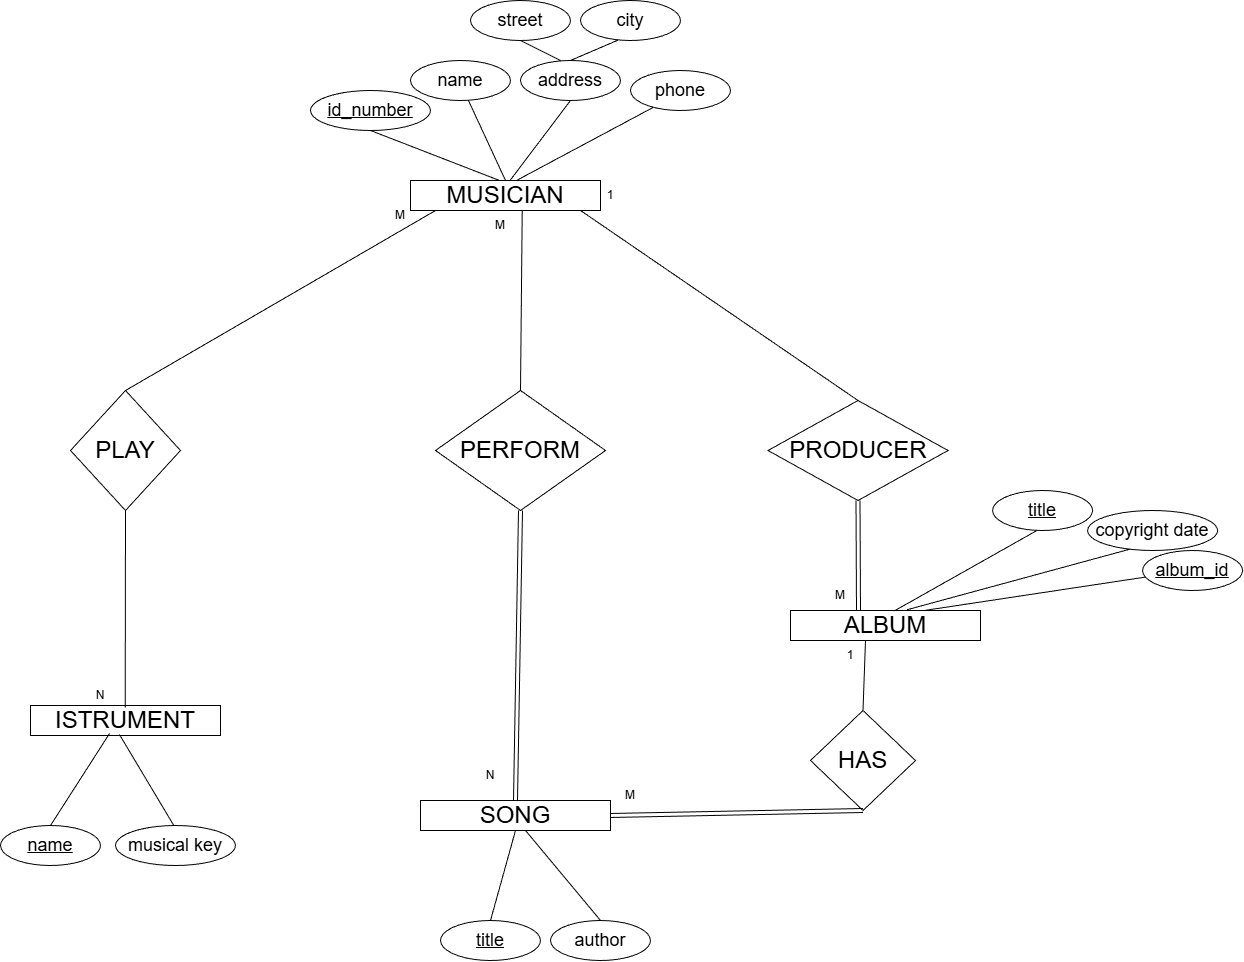

The diagram above was exported from draw.io. Its source (the exported page's mxGraphModel, read from the mxfile embedded in the PNG):
<mxGraphModel dx="3157" dy="1254" grid="1" gridSize="10" guides="1" tooltips="1" connect="1" arrows="1" fold="1" page="1" pageScale="1" pageWidth="850" pageHeight="1100" math="0" shadow="0">
  <root>
    <mxCell id="0" />
    <mxCell id="1" parent="0" />
    <mxCell id="k_KKu2t6MSzQm5oXvWRw-1" parent="1" style="rounded=0;whiteSpace=wrap;html=1;" value="&lt;span style=&quot;font-size: 24px;&quot;&gt;MUSICIAN&lt;/span&gt;" vertex="1">
      <mxGeometry height="30" width="190" x="720" y="270" as="geometry" />
    </mxCell>
    <mxCell id="k_KKu2t6MSzQm5oXvWRw-3" parent="1" style="rounded=0;whiteSpace=wrap;html=1;" value="&lt;span style=&quot;font-size: 24px;&quot;&gt;ISTRUMENT&lt;/span&gt;" vertex="1">
      <mxGeometry height="30" width="190" x="340" y="795" as="geometry" />
    </mxCell>
    <mxCell id="k_KKu2t6MSzQm5oXvWRw-4" parent="1" style="rounded=0;whiteSpace=wrap;html=1;" value="&lt;span style=&quot;font-size: 24px;&quot;&gt;ALBUM&lt;/span&gt;" vertex="1">
      <mxGeometry height="30" width="190" x="1100" y="700" as="geometry" />
    </mxCell>
    <mxCell id="k_KKu2t6MSzQm5oXvWRw-5" parent="1" style="rounded=0;whiteSpace=wrap;html=1;" value="&lt;span style=&quot;font-size: 24px;&quot;&gt;SONG&lt;/span&gt;" vertex="1">
      <mxGeometry height="30" width="190" x="730" y="890" as="geometry" />
    </mxCell>
    <mxCell id="k_KKu2t6MSzQm5oXvWRw-17" parent="1" style="shape=rhombus;perimeter=rhombusPerimeter;whiteSpace=wrap;html=1;align=center;" value="&lt;span style=&quot;font-size: 24px;&quot;&gt;PERFORM&lt;/span&gt;" vertex="1">
      <mxGeometry height="120" width="170" x="745" y="480" as="geometry" />
    </mxCell>
    <mxCell id="k_KKu2t6MSzQm5oXvWRw-18" parent="1" style="shape=rhombus;perimeter=rhombusPerimeter;whiteSpace=wrap;html=1;align=center;" value="&lt;span style=&quot;font-size: 24px;&quot;&gt;PLAY&lt;/span&gt;" vertex="1">
      <mxGeometry height="120" width="110" x="380" y="480" as="geometry" />
    </mxCell>
    <mxCell id="k_KKu2t6MSzQm5oXvWRw-20" parent="1" style="shape=rhombus;perimeter=rhombusPerimeter;whiteSpace=wrap;html=1;align=center;" value="&lt;span style=&quot;font-size: 24px;&quot;&gt;PRODUCER&lt;/span&gt;" vertex="1">
      <mxGeometry height="100" width="180" x="1077.5" y="490" as="geometry" />
    </mxCell>
    <mxCell id="k_KKu2t6MSzQm5oXvWRw-23" parent="1" style="shape=rhombus;perimeter=rhombusPerimeter;whiteSpace=wrap;html=1;align=center;" value="&lt;span style=&quot;font-size: 24px;&quot;&gt;HAS&lt;/span&gt;" vertex="1">
      <mxGeometry height="100" width="105" x="1120" y="800" as="geometry" />
    </mxCell>
    <mxCell id="k_KKu2t6MSzQm5oXvWRw-27" edge="1" parent="1" source="k_KKu2t6MSzQm5oXvWRw-5" style="shape=link;html=1;rounded=0;exitX=1;exitY=0.5;exitDx=0;exitDy=0;entryX=0.5;entryY=1;entryDx=0;entryDy=0;" target="k_KKu2t6MSzQm5oXvWRw-23" value="">
      <mxGeometry relative="1" as="geometry">
        <mxPoint x="882" y="850" as="sourcePoint" />
        <mxPoint x="1170" y="910" as="targetPoint" />
      </mxGeometry>
    </mxCell>
    <mxCell id="k_KKu2t6MSzQm5oXvWRw-29" edge="1" parent="1" source="k_KKu2t6MSzQm5oXvWRw-5" style="shape=link;html=1;rounded=0;exitX=0.5;exitY=0;exitDx=0;exitDy=0;entryX=0.5;entryY=1;entryDx=0;entryDy=0;" target="k_KKu2t6MSzQm5oXvWRw-17" value="">
      <mxGeometry relative="1" as="geometry">
        <mxPoint x="700" y="690" as="sourcePoint" />
        <mxPoint x="745" y="540" as="targetPoint" />
      </mxGeometry>
    </mxCell>
    <mxCell id="k_KKu2t6MSzQm5oXvWRw-32" edge="1" parent="1" style="endArrow=none;html=1;rounded=0;entryX=0.5;entryY=0;entryDx=0;entryDy=0;exitX=1;exitY=0;exitDx=0;exitDy=0;" target="k_KKu2t6MSzQm5oXvWRw-20" value="">
      <mxGeometry height="50" relative="1" width="50" as="geometry">
        <mxPoint x="890" y="299.9999999999999" as="sourcePoint" />
        <mxPoint x="690" y="340" as="targetPoint" />
      </mxGeometry>
    </mxCell>
    <mxCell id="k_KKu2t6MSzQm5oXvWRw-34" parent="1" style="ellipse;whiteSpace=wrap;html=1;align=center;fontStyle=0;" value="&lt;span style=&quot;font-size: 18px;&quot;&gt;name&lt;/span&gt;" vertex="1">
      <mxGeometry height="40" width="100" x="720" y="150" as="geometry" />
    </mxCell>
    <mxCell id="k_KKu2t6MSzQm5oXvWRw-35" parent="1" style="ellipse;whiteSpace=wrap;html=1;align=center;fontStyle=0;" value="&lt;font style=&quot;font-size: 18px;&quot;&gt;&lt;u&gt;id_number&lt;/u&gt;&lt;/font&gt;" vertex="1">
      <mxGeometry height="40" width="120" x="620" y="180" as="geometry" />
    </mxCell>
    <mxCell id="k_KKu2t6MSzQm5oXvWRw-36" parent="1" style="ellipse;whiteSpace=wrap;html=1;align=center;fontStyle=0;" value="&lt;span style=&quot;font-size: 18px;&quot;&gt;address&lt;/span&gt;" vertex="1">
      <mxGeometry height="40" width="100" x="830" y="150" as="geometry" />
    </mxCell>
    <mxCell id="k_KKu2t6MSzQm5oXvWRw-37" parent="1" style="ellipse;whiteSpace=wrap;html=1;align=center;fontStyle=0;" value="&lt;span style=&quot;font-size: 18px;&quot;&gt;phone&lt;/span&gt;" vertex="1">
      <mxGeometry height="40" width="100" x="940" y="160" as="geometry" />
    </mxCell>
    <mxCell id="k_KKu2t6MSzQm5oXvWRw-39" parent="1" style="ellipse;whiteSpace=wrap;html=1;align=center;fontStyle=0;" value="&lt;span style=&quot;font-size: 18px;&quot;&gt;street&lt;/span&gt;" vertex="1">
      <mxGeometry height="40" width="100" x="780" y="90" as="geometry" />
    </mxCell>
    <mxCell id="k_KKu2t6MSzQm5oXvWRw-40" parent="1" style="ellipse;whiteSpace=wrap;html=1;align=center;fontStyle=0;" value="&lt;span style=&quot;font-size: 18px;&quot;&gt;city&lt;/span&gt;" vertex="1">
      <mxGeometry height="40" width="100" x="890" y="90" as="geometry" />
    </mxCell>
    <mxCell id="k_KKu2t6MSzQm5oXvWRw-41" parent="1" style="ellipse;whiteSpace=wrap;html=1;align=center;fontStyle=0;" value="&lt;span style=&quot;font-size: 18px;&quot;&gt;musical key&lt;/span&gt;" vertex="1">
      <mxGeometry height="40" width="120" x="425" y="915" as="geometry" />
    </mxCell>
    <mxCell id="k_KKu2t6MSzQm5oXvWRw-42" parent="1" style="ellipse;whiteSpace=wrap;html=1;align=center;fontStyle=0;" value="&lt;span style=&quot;font-size: 18px;&quot;&gt;&lt;u&gt;name&lt;/u&gt;&lt;/span&gt;" vertex="1">
      <mxGeometry height="40" width="100" x="310" y="915" as="geometry" />
    </mxCell>
    <mxCell id="k_KKu2t6MSzQm5oXvWRw-43" parent="1" style="ellipse;whiteSpace=wrap;html=1;align=center;fontStyle=0;" value="&lt;span style=&quot;font-size: 18px;&quot;&gt;copyright date&lt;/span&gt;" vertex="1">
      <mxGeometry height="40" width="130" x="1397.08" y="600" as="geometry" />
    </mxCell>
    <mxCell id="k_KKu2t6MSzQm5oXvWRw-44" parent="1" style="ellipse;whiteSpace=wrap;html=1;align=center;fontStyle=0;" value="&lt;span style=&quot;font-size: 18px;&quot;&gt;&lt;u&gt;title&lt;/u&gt;&lt;/span&gt;" vertex="1">
      <mxGeometry height="40" width="100" x="1302.08" y="580" as="geometry" />
    </mxCell>
    <mxCell id="k_KKu2t6MSzQm5oXvWRw-45" parent="1" style="ellipse;whiteSpace=wrap;html=1;align=center;fontStyle=0;" value="&lt;span style=&quot;font-size: 18px;&quot;&gt;&lt;u&gt;album_id&lt;/u&gt;&lt;/span&gt;" vertex="1">
      <mxGeometry height="40" width="100" x="1452.08" y="640" as="geometry" />
    </mxCell>
    <mxCell id="k_KKu2t6MSzQm5oXvWRw-48" parent="1" style="ellipse;whiteSpace=wrap;html=1;align=center;fontStyle=0;" value="&lt;span style=&quot;font-size: 18px;&quot;&gt;author&lt;/span&gt;" vertex="1">
      <mxGeometry height="40" width="100" x="860" y="1010" as="geometry" />
    </mxCell>
    <mxCell id="k_KKu2t6MSzQm5oXvWRw-49" parent="1" style="ellipse;whiteSpace=wrap;html=1;align=center;fontStyle=0;" value="&lt;span style=&quot;font-size: 18px;&quot;&gt;&lt;u&gt;title&lt;/u&gt;&lt;/span&gt;" vertex="1">
      <mxGeometry height="40" width="100" x="750" y="1010" as="geometry" />
    </mxCell>
    <mxCell id="k_KKu2t6MSzQm5oXvWRw-51" edge="1" parent="1" source="k_KKu2t6MSzQm5oXvWRw-35" style="endArrow=none;html=1;rounded=0;exitX=0.5;exitY=1;exitDx=0;exitDy=0;" value="">
      <mxGeometry height="50" relative="1" width="50" as="geometry">
        <mxPoint x="690" y="230" as="sourcePoint" />
        <mxPoint x="809" y="270" as="targetPoint" />
      </mxGeometry>
    </mxCell>
    <mxCell id="k_KKu2t6MSzQm5oXvWRw-52" edge="1" parent="1" source="k_KKu2t6MSzQm5oXvWRw-34" style="endArrow=none;html=1;rounded=0;entryX=0.5;entryY=0;entryDx=0;entryDy=0;exitX=0.58;exitY=1.002;exitDx=0;exitDy=0;exitPerimeter=0;" target="k_KKu2t6MSzQm5oXvWRw-1" value="">
      <mxGeometry height="50" relative="1" width="50" as="geometry">
        <mxPoint x="760" y="210" as="sourcePoint" />
        <mxPoint x="840" y="295" as="targetPoint" />
      </mxGeometry>
    </mxCell>
    <mxCell id="k_KKu2t6MSzQm5oXvWRw-53" edge="1" parent="1" source="k_KKu2t6MSzQm5oXvWRw-36" style="endArrow=none;html=1;rounded=0;entryX=0.525;entryY=-0.011;entryDx=0;entryDy=0;exitX=0.5;exitY=1;exitDx=0;exitDy=0;entryPerimeter=0;" target="k_KKu2t6MSzQm5oXvWRw-1" value="">
      <mxGeometry height="50" relative="1" width="50" as="geometry">
        <mxPoint x="870" y="210" as="sourcePoint" />
        <mxPoint x="950" y="295" as="targetPoint" />
      </mxGeometry>
    </mxCell>
    <mxCell id="k_KKu2t6MSzQm5oXvWRw-54" edge="1" parent="1" source="k_KKu2t6MSzQm5oXvWRw-37" style="endArrow=none;html=1;rounded=0;entryX=0.561;entryY=-0.012;entryDx=0;entryDy=0;entryPerimeter=0;exitX=0.224;exitY=0.926;exitDx=0;exitDy=0;exitPerimeter=0;" target="k_KKu2t6MSzQm5oXvWRw-1" value="">
      <mxGeometry height="50" relative="1" width="50" as="geometry">
        <mxPoint x="970" y="200" as="sourcePoint" />
        <mxPoint x="830" y="270" as="targetPoint" />
      </mxGeometry>
    </mxCell>
    <mxCell id="k_KKu2t6MSzQm5oXvWRw-56" edge="1" parent="1" source="k_KKu2t6MSzQm5oXvWRw-39" style="ellipse;whiteSpace=wrap;html=1;align=center;fontStyle=0;" value="">
      <mxGeometry height="50" relative="1" width="50" as="geometry">
        <mxPoint x="725" y="127.5" as="sourcePoint" />
        <mxPoint x="760" y="150" as="targetPoint" />
      </mxGeometry>
    </mxCell>
    <mxCell id="k_KKu2t6MSzQm5oXvWRw-57" edge="1" parent="1" source="k_KKu2t6MSzQm5oXvWRw-40" style="ellipse;whiteSpace=wrap;html=1;align=center;fontStyle=0;" target="k_KKu2t6MSzQm5oXvWRw-34" value="">
      <mxGeometry height="50" relative="1" width="50" as="geometry">
        <mxPoint x="775" y="115" as="sourcePoint" />
        <mxPoint x="855" y="200" as="targetPoint" />
      </mxGeometry>
    </mxCell>
    <mxCell id="k_KKu2t6MSzQm5oXvWRw-58" edge="1" parent="1" source="k_KKu2t6MSzQm5oXvWRw-45" style="endArrow=none;html=1;rounded=0;entryX=0.709;entryY=-0.005;entryDx=0;entryDy=0;entryPerimeter=0;" target="k_KKu2t6MSzQm5oXvWRw-4" value="">
      <mxGeometry height="50" relative="1" width="50" as="geometry">
        <mxPoint x="1507.08" y="635" as="sourcePoint" />
        <mxPoint x="1303.8700000000003" y="655.06" as="targetPoint" />
      </mxGeometry>
    </mxCell>
    <mxCell id="k_KKu2t6MSzQm5oXvWRw-59" edge="1" parent="1" source="k_KKu2t6MSzQm5oXvWRw-43" style="endArrow=none;html=1;rounded=0;exitX=0.332;exitY=0.961;exitDx=0;exitDy=0;exitPerimeter=0;entryX=0.613;entryY=-0.024;entryDx=0;entryDy=0;entryPerimeter=0;" target="k_KKu2t6MSzQm5oXvWRw-4" value="">
      <mxGeometry height="50" relative="1" width="50" as="geometry">
        <mxPoint x="1467.08" y="605" as="sourcePoint" />
        <mxPoint x="1223" y="700" as="targetPoint" />
      </mxGeometry>
    </mxCell>
    <mxCell id="k_KKu2t6MSzQm5oXvWRw-60" edge="1" parent="1" source="k_KKu2t6MSzQm5oXvWRw-44" style="endArrow=none;html=1;rounded=0;exitX=0.439;exitY=1.006;exitDx=0;exitDy=0;exitPerimeter=0;entryX=0.548;entryY=0.008;entryDx=0;entryDy=0;entryPerimeter=0;" target="k_KKu2t6MSzQm5oXvWRw-4" value="">
      <mxGeometry height="50" relative="1" width="50" as="geometry">
        <mxPoint x="1560" y="500" as="sourcePoint" />
        <mxPoint x="1535" y="577" as="targetPoint" />
      </mxGeometry>
    </mxCell>
    <mxCell id="k_KKu2t6MSzQm5oXvWRw-62" edge="1" parent="1" source="k_KKu2t6MSzQm5oXvWRw-3" style="endArrow=none;html=1;rounded=0;entryX=0.5;entryY=0;entryDx=0;entryDy=0;exitX=0.416;exitY=0.933;exitDx=0;exitDy=0;exitPerimeter=0;" target="k_KKu2t6MSzQm5oXvWRw-42" value="">
      <mxGeometry height="50" relative="1" width="50" as="geometry">
        <mxPoint x="370" y="865" as="sourcePoint" />
        <mxPoint x="450" y="950" as="targetPoint" />
      </mxGeometry>
    </mxCell>
    <mxCell id="k_KKu2t6MSzQm5oXvWRw-63" edge="1" parent="1" source="k_KKu2t6MSzQm5oXvWRw-3" style="endArrow=none;html=1;rounded=0;entryX=0.483;entryY=-0.014;entryDx=0;entryDy=0;exitX=0.468;exitY=0.967;exitDx=0;exitDy=0;exitPerimeter=0;entryPerimeter=0;" target="k_KKu2t6MSzQm5oXvWRw-41" value="">
      <mxGeometry height="50" relative="1" width="50" as="geometry">
        <mxPoint x="410" y="875" as="sourcePoint" />
        <mxPoint x="490" y="960" as="targetPoint" />
      </mxGeometry>
    </mxCell>
    <mxCell id="k_KKu2t6MSzQm5oXvWRw-64" edge="1" parent="1" style="endArrow=none;html=1;rounded=0;entryX=0.5;entryY=0;entryDx=0;entryDy=0;" target="k_KKu2t6MSzQm5oXvWRw-48" value="">
      <mxGeometry height="50" relative="1" width="50" as="geometry">
        <mxPoint x="835" y="920" as="sourcePoint" />
        <mxPoint x="860" y="1025" as="targetPoint" />
      </mxGeometry>
    </mxCell>
    <mxCell id="k_KKu2t6MSzQm5oXvWRw-65" edge="1" parent="1" source="k_KKu2t6MSzQm5oXvWRw-5" style="endArrow=none;html=1;rounded=0;entryX=0.5;entryY=0;entryDx=0;entryDy=0;exitX=0.5;exitY=1;exitDx=0;exitDy=0;" target="k_KKu2t6MSzQm5oXvWRw-49" value="">
      <mxGeometry height="50" relative="1" width="50" as="geometry">
        <mxPoint x="720" y="960" as="sourcePoint" />
        <mxPoint x="800" y="1045" as="targetPoint" />
      </mxGeometry>
    </mxCell>
    <mxCell id="k_KKu2t6MSzQm5oXvWRw-66" edge="1" parent="1" source="k_KKu2t6MSzQm5oXvWRw-40" style="endArrow=none;html=1;rounded=0;entryX=0.5;entryY=0;entryDx=0;entryDy=0;exitX=0.373;exitY=0.993;exitDx=0;exitDy=0;exitPerimeter=0;" target="k_KKu2t6MSzQm5oXvWRw-36" value="">
      <mxGeometry height="50" relative="1" width="50" as="geometry">
        <mxPoint x="970" y="130" as="sourcePoint" />
        <mxPoint x="910" y="210" as="targetPoint" />
      </mxGeometry>
    </mxCell>
    <mxCell id="k_KKu2t6MSzQm5oXvWRw-67" edge="1" parent="1" source="k_KKu2t6MSzQm5oXvWRw-39" style="endArrow=none;html=1;rounded=0;exitX=0.5;exitY=1;exitDx=0;exitDy=0;entryX=0.4;entryY=0;entryDx=0;entryDy=0;entryPerimeter=0;" target="k_KKu2t6MSzQm5oXvWRw-36" value="">
      <mxGeometry height="50" relative="1" width="50" as="geometry">
        <mxPoint x="797" y="140" as="sourcePoint" />
        <mxPoint x="880" y="150" as="targetPoint" />
      </mxGeometry>
    </mxCell>
    <mxCell id="k_KKu2t6MSzQm5oXvWRw-69" parent="1" style="text;html=1;whiteSpace=wrap;strokeColor=none;fillColor=none;align=center;verticalAlign=middle;rounded=0;" value="1" vertex="1">
      <mxGeometry height="30" width="60" x="890" y="270" as="geometry" />
    </mxCell>
    <mxCell id="k_KKu2t6MSzQm5oXvWRw-72" parent="1" style="text;html=1;whiteSpace=wrap;strokeColor=none;fillColor=none;align=center;verticalAlign=middle;rounded=0;" value="M" vertex="1">
      <mxGeometry height="30" width="60" x="910" y="870" as="geometry" />
    </mxCell>
    <mxCell id="k_KKu2t6MSzQm5oXvWRw-73" parent="1" style="text;html=1;whiteSpace=wrap;strokeColor=none;fillColor=none;align=center;verticalAlign=middle;rounded=0;" value="N" vertex="1">
      <mxGeometry height="30" width="60" x="770" y="850" as="geometry" />
    </mxCell>
    <mxCell id="k_KKu2t6MSzQm5oXvWRw-76" parent="1" style="text;html=1;whiteSpace=wrap;strokeColor=none;fillColor=none;align=center;verticalAlign=middle;rounded=0;" value="N" vertex="1">
      <mxGeometry height="30" width="60" x="380" y="770" as="geometry" />
    </mxCell>
    <mxCell id="SP2DX4Zq8btcxcTEOgdr-3" parent="1" style="text;html=1;whiteSpace=wrap;strokeColor=none;fillColor=none;align=center;verticalAlign=middle;rounded=0;" value="1" vertex="1">
      <mxGeometry height="30" width="60" x="1130" y="730" as="geometry" />
    </mxCell>
    <mxCell id="SP2DX4Zq8btcxcTEOgdr-4" parent="1" style="text;html=1;whiteSpace=wrap;strokeColor=none;fillColor=none;align=center;verticalAlign=middle;rounded=0;" value="M" vertex="1">
      <mxGeometry height="30" width="60" x="780" y="300" as="geometry" />
    </mxCell>
    <mxCell id="SP2DX4Zq8btcxcTEOgdr-5" parent="1" style="text;html=1;whiteSpace=wrap;strokeColor=none;fillColor=none;align=center;verticalAlign=middle;rounded=0;" value="M" vertex="1">
      <mxGeometry height="30" width="60" x="1120" y="670" as="geometry" />
    </mxCell>
    <mxCell id="SP2DX4Zq8btcxcTEOgdr-6" edge="1" parent="1" source="k_KKu2t6MSzQm5oXvWRw-18" style="endArrow=none;html=1;rounded=0;exitX=0.5;exitY=0;exitDx=0;exitDy=0;entryX=0.25;entryY=0;entryDx=0;entryDy=0;" value="">
      <mxGeometry height="50" relative="1" width="50" as="geometry">
        <mxPoint x="560" y="300" as="sourcePoint" />
        <mxPoint x="745" y="299.9999999999999" as="targetPoint" />
      </mxGeometry>
    </mxCell>
    <mxCell id="SP2DX4Zq8btcxcTEOgdr-7" edge="1" parent="1" source="k_KKu2t6MSzQm5oXvWRw-18" style="endArrow=none;html=1;rounded=0;exitX=0.5;exitY=1;exitDx=0;exitDy=0;entryX=0.912;entryY=0.902;entryDx=0;entryDy=0;entryPerimeter=0;" target="k_KKu2t6MSzQm5oXvWRw-76" value="">
      <mxGeometry height="50" relative="1" width="50" as="geometry">
        <mxPoint x="440" y="630" as="sourcePoint" />
        <mxPoint x="435" y="790" as="targetPoint" />
      </mxGeometry>
    </mxCell>
    <mxCell id="SP2DX4Zq8btcxcTEOgdr-10" edge="1" parent="1" source="SP2DX4Zq8btcxcTEOgdr-3" style="endArrow=none;html=1;rounded=0;exitX=0.75;exitY=0;exitDx=0;exitDy=0;entryX=0.5;entryY=0;entryDx=0;entryDy=0;" target="k_KKu2t6MSzQm5oXvWRw-23" value="">
      <mxGeometry height="50" relative="1" width="50" as="geometry">
        <mxPoint x="1432" y="770" as="sourcePoint" />
        <mxPoint x="1290" y="850" as="targetPoint" />
      </mxGeometry>
    </mxCell>
    <mxCell id="SP2DX4Zq8btcxcTEOgdr-11" edge="1" parent="1" source="k_KKu2t6MSzQm5oXvWRw-1" style="endArrow=none;html=1;rounded=0;exitX=0.588;exitY=1.011;exitDx=0;exitDy=0;exitPerimeter=0;" value="">
      <mxGeometry height="50" relative="1" width="50" as="geometry">
        <mxPoint x="972" y="420" as="sourcePoint" />
        <mxPoint x="830" y="480" as="targetPoint" />
      </mxGeometry>
    </mxCell>
    <mxCell id="SP2DX4Zq8btcxcTEOgdr-13" edge="1" parent="1" style="shape=link;html=1;rounded=0;entryX=0.5;entryY=1;entryDx=0;entryDy=0;" target="k_KKu2t6MSzQm5oXvWRw-20" value="">
      <mxGeometry relative="1" as="geometry">
        <mxPoint x="1168" y="700" as="sourcePoint" />
        <mxPoint x="1354.58" y="760" as="targetPoint" />
      </mxGeometry>
    </mxCell>
    <mxCell id="SP2DX4Zq8btcxcTEOgdr-14" parent="1" style="text;html=1;whiteSpace=wrap;strokeColor=none;fillColor=none;align=center;verticalAlign=middle;rounded=0;" value="M" vertex="1">
      <mxGeometry height="30" width="60" x="680" y="290" as="geometry" />
    </mxCell>
  </root>
</mxGraphModel>